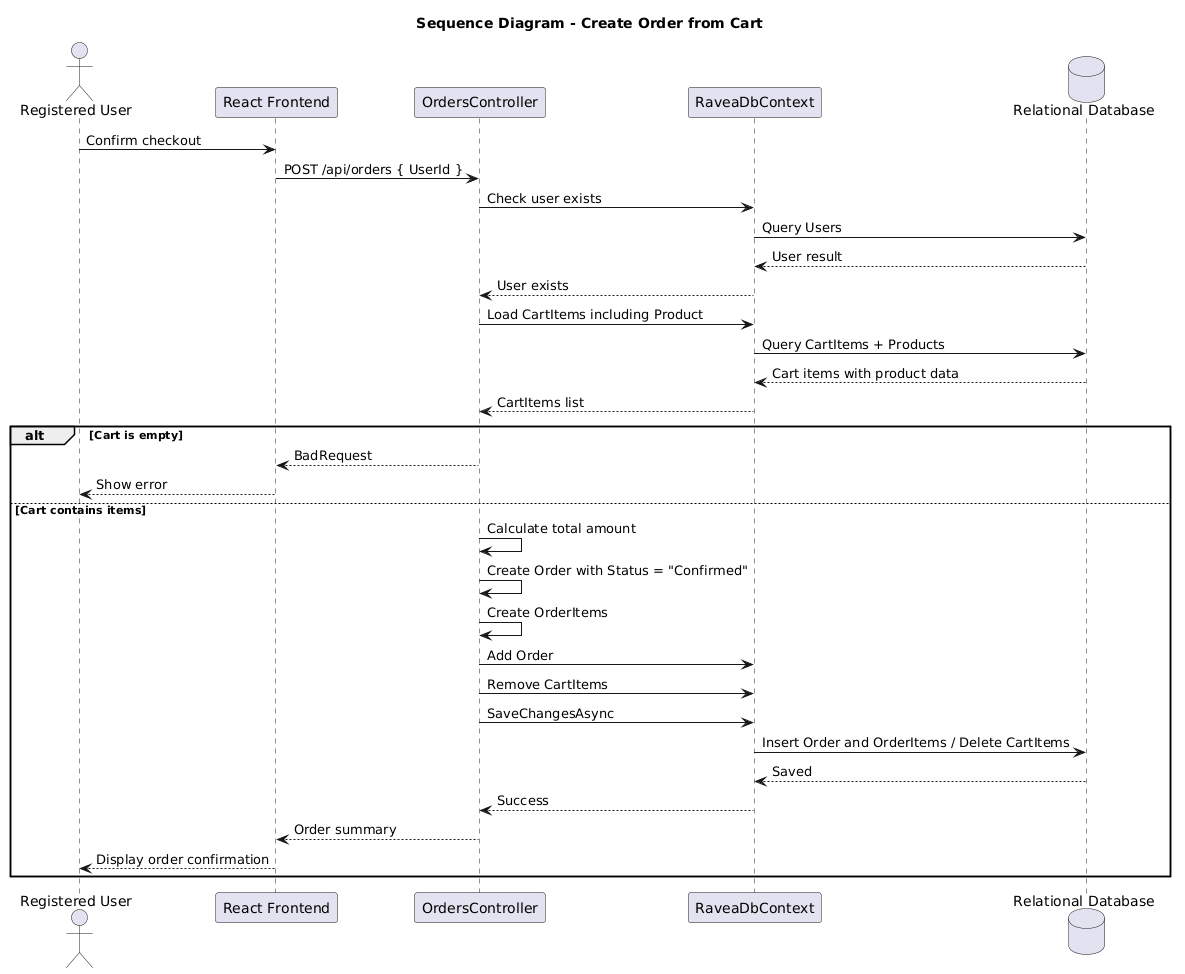

The diagram above was rendered by PlantUML. Its source (embedded in the PNG):
@startuml
title Sequence Diagram - Create Order from Cart

actor "Registered User" as User
participant "React Frontend" as Frontend
participant "OrdersController" as Orders
participant "RaveaDbContext" as DB
database "Relational Database" as Database

User -> Frontend : Confirm checkout
Frontend -> Orders : POST /api/orders { UserId }

Orders -> DB : Check user exists
DB -> Database : Query Users
Database --> DB : User result
DB --> Orders : User exists

Orders -> DB : Load CartItems including Product
DB -> Database : Query CartItems + Products
Database --> DB : Cart items with product data
DB --> Orders : CartItems list

alt Cart is empty
  Orders --> Frontend : BadRequest
  Frontend --> User : Show error
else Cart contains items
  Orders -> Orders : Calculate total amount
  Orders -> Orders : Create Order with Status = "Confirmed"
  Orders -> Orders : Create OrderItems
  Orders -> DB : Add Order
  Orders -> DB : Remove CartItems
  Orders -> DB : SaveChangesAsync
  DB -> Database : Insert Order and OrderItems / Delete CartItems
  Database --> DB : Saved
  DB --> Orders : Success
  Orders --> Frontend : Order summary
  Frontend --> User : Display order confirmation
end
@enduml